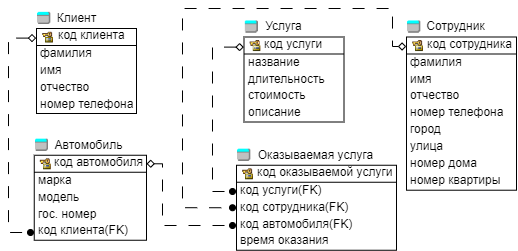

The diagram above was exported from draw.io. Its source (the exported page's mxGraphModel, read from the mxfile embedded in the PNG):
<mxGraphModel dx="1434" dy="790" grid="1" gridSize="10" guides="1" tooltips="1" connect="1" arrows="1" fold="1" page="1" pageScale="1" pageWidth="850" pageHeight="1100" background="none" math="0" shadow="0">
  <root>
    <mxCell id="0" />
    <mxCell id="1" parent="0" />
    <mxCell id="sn_7H-xOqYKLnzODbXpS-6" value="" style="rounded=0;whiteSpace=wrap;html=1;" parent="1" vertex="1">
      <mxGeometry x="40" y="80" width="100" height="85" as="geometry" />
    </mxCell>
    <mxCell id="sn_7H-xOqYKLnzODbXpS-1" value="" style="shape=image;imageAspect=0;aspect=fixed;verticalLabelPosition=bottom;verticalAlign=top;image=data:image/png,(base64 omitted: 1596 chars);" parent="1" vertex="1">
      <mxGeometry x="160" y="240" as="geometry" />
    </mxCell>
    <mxCell id="sn_7H-xOqYKLnzODbXpS-25" style="edgeStyle=orthogonalEdgeStyle;rounded=0;orthogonalLoop=1;jettySize=auto;html=1;exitX=-0.003;exitY=0.113;exitDx=0;exitDy=0;exitPerimeter=0;dashed=1;dashPattern=12 12;startArrow=diamond;startFill=0;endArrow=oval;endFill=1;" parent="1" source="sn_7H-xOqYKLnzODbXpS-6" edge="1">
      <mxGeometry relative="1" as="geometry">
        <mxPoint x="34.400000000000006" y="89.60499999999999" as="sourcePoint" />
        <mxPoint x="34" y="284" as="targetPoint" />
        <Array as="points">
          <mxPoint x="12" y="90" />
          <mxPoint x="12" y="284" />
        </Array>
      </mxGeometry>
    </mxCell>
    <mxCell id="sn_7H-xOqYKLnzODbXpS-2" value="" style="shape=image;imageAspect=0;aspect=fixed;verticalLabelPosition=bottom;verticalAlign=top;image=data:image/png,(base64 omitted: 1596 chars);" parent="1" vertex="1">
      <mxGeometry x="43.06" y="82" width="14.44" height="15" as="geometry" />
    </mxCell>
    <mxCell id="sn_7H-xOqYKLnzODbXpS-3" value="" style="shape=image;verticalLabelPosition=bottom;labelBackgroundColor=default;verticalAlign=top;aspect=fixed;imageAspect=0;image=data:image/png,(base64 omitted: 976 chars);" parent="1" vertex="1">
      <mxGeometry x="40" y="63" width="15" height="13.78" as="geometry" />
    </mxCell>
    <mxCell id="sn_7H-xOqYKLnzODbXpS-7" value="Клиент" style="text;html=1;strokeColor=none;fillColor=none;align=center;verticalAlign=middle;whiteSpace=wrap;rounded=0;" parent="1" vertex="1">
      <mxGeometry x="57.5" y="61.5" width="45" height="16.78" as="geometry" />
    </mxCell>
    <mxCell id="sn_7H-xOqYKLnzODbXpS-8" value="код клиента" style="text;html=1;strokeColor=none;fillColor=none;align=left;verticalAlign=middle;whiteSpace=wrap;rounded=0;" parent="1" vertex="1">
      <mxGeometry x="59.5" y="78.28" width="72.5" height="16.78" as="geometry" />
    </mxCell>
    <mxCell id="sn_7H-xOqYKLnzODbXpS-9" value="номер телефона" style="text;html=1;strokeColor=none;fillColor=none;align=left;verticalAlign=middle;whiteSpace=wrap;rounded=0;" parent="1" vertex="1">
      <mxGeometry x="42" y="147.34" width="102.5" height="16.78" as="geometry" />
    </mxCell>
    <mxCell id="sn_7H-xOqYKLnzODbXpS-11" value="" style="endArrow=none;html=1;rounded=0;" parent="1" edge="1">
      <mxGeometry width="50" height="50" relative="1" as="geometry">
        <mxPoint x="40" y="97" as="sourcePoint" />
        <mxPoint x="140" y="97" as="targetPoint" />
      </mxGeometry>
    </mxCell>
    <mxCell id="sn_7H-xOqYKLnzODbXpS-12" value="фамилия" style="text;html=1;strokeColor=none;fillColor=none;align=left;verticalAlign=middle;whiteSpace=wrap;rounded=0;" parent="1" vertex="1">
      <mxGeometry x="42" y="97" width="60" height="16.78" as="geometry" />
    </mxCell>
    <mxCell id="sn_7H-xOqYKLnzODbXpS-13" value="имя" style="text;html=1;strokeColor=none;fillColor=none;align=left;verticalAlign=middle;whiteSpace=wrap;rounded=0;" parent="1" vertex="1">
      <mxGeometry x="42" y="113.78" width="30" height="16.78" as="geometry" />
    </mxCell>
    <mxCell id="sn_7H-xOqYKLnzODbXpS-14" value="отчество" style="text;html=1;strokeColor=none;fillColor=none;align=left;verticalAlign=middle;whiteSpace=wrap;rounded=0;" parent="1" vertex="1">
      <mxGeometry x="42" y="130.56" width="58" height="16.78" as="geometry" />
    </mxCell>
    <mxCell id="sn_7H-xOqYKLnzODbXpS-15" value="" style="rounded=0;whiteSpace=wrap;html=1;" parent="1" vertex="1">
      <mxGeometry x="37.75" y="206.75" width="112.25" height="85" as="geometry" />
    </mxCell>
    <mxCell id="sn_7H-xOqYKLnzODbXpS-16" value="" style="shape=image;imageAspect=0;aspect=fixed;verticalLabelPosition=bottom;verticalAlign=top;image=data:image/png,(base64 omitted: 1596 chars);" parent="1" vertex="1">
      <mxGeometry x="40.81" y="208.75" width="14.44" height="15" as="geometry" />
    </mxCell>
    <mxCell id="sn_7H-xOqYKLnzODbXpS-17" value="" style="shape=image;verticalLabelPosition=bottom;labelBackgroundColor=default;verticalAlign=top;aspect=fixed;imageAspect=0;image=data:image/png,(base64 omitted: 976 chars);" parent="1" vertex="1">
      <mxGeometry x="37.75" y="189.75" width="15" height="13.78" as="geometry" />
    </mxCell>
    <mxCell id="sn_7H-xOqYKLnzODbXpS-18" value="Автомобиль" style="text;html=1;strokeColor=none;fillColor=none;align=center;verticalAlign=middle;whiteSpace=wrap;rounded=0;" parent="1" vertex="1">
      <mxGeometry x="55.25" y="188.25" width="74.75" height="16.78" as="geometry" />
    </mxCell>
    <mxCell id="sn_7H-xOqYKLnzODbXpS-19" value="код автомобиля" style="text;html=1;strokeColor=none;fillColor=none;align=left;verticalAlign=middle;whiteSpace=wrap;rounded=0;" parent="1" vertex="1">
      <mxGeometry x="56.25" y="206.03" width="92.75" height="16.78" as="geometry" />
    </mxCell>
    <mxCell id="sn_7H-xOqYKLnzODbXpS-20" value="код клиента(FK)" style="text;html=1;strokeColor=none;fillColor=none;align=left;verticalAlign=middle;whiteSpace=wrap;rounded=0;" parent="1" vertex="1">
      <mxGeometry x="39.75" y="274.09000000000003" width="102.5" height="16.78" as="geometry" />
    </mxCell>
    <mxCell id="sn_7H-xOqYKLnzODbXpS-21" value="" style="endArrow=none;html=1;rounded=0;" parent="1" edge="1">
      <mxGeometry width="50" height="50" relative="1" as="geometry">
        <mxPoint x="37.75" y="223.75" as="sourcePoint" />
        <mxPoint x="150" y="223.75" as="targetPoint" />
      </mxGeometry>
    </mxCell>
    <mxCell id="sn_7H-xOqYKLnzODbXpS-22" value="марка" style="text;html=1;strokeColor=none;fillColor=none;align=left;verticalAlign=middle;whiteSpace=wrap;rounded=0;" parent="1" vertex="1">
      <mxGeometry x="39.75" y="223.75" width="40.25" height="16.78" as="geometry" />
    </mxCell>
    <mxCell id="sn_7H-xOqYKLnzODbXpS-23" value="модель" style="text;html=1;strokeColor=none;fillColor=none;align=left;verticalAlign=middle;whiteSpace=wrap;rounded=0;" parent="1" vertex="1">
      <mxGeometry x="39.75" y="240.53" width="50.25" height="16.78" as="geometry" />
    </mxCell>
    <mxCell id="sn_7H-xOqYKLnzODbXpS-24" value="гос. номер" style="text;html=1;strokeColor=none;fillColor=none;align=left;verticalAlign=middle;whiteSpace=wrap;rounded=0;" parent="1" vertex="1">
      <mxGeometry x="39.75" y="257.31" width="70.25" height="16.78" as="geometry" />
    </mxCell>
    <mxCell id="sn_7H-xOqYKLnzODbXpS-26" value="" style="rounded=0;whiteSpace=wrap;html=1;" parent="1" vertex="1">
      <mxGeometry x="410" y="88.5" width="110" height="153.22" as="geometry" />
    </mxCell>
    <mxCell id="sn_7H-xOqYKLnzODbXpS-64" style="edgeStyle=orthogonalEdgeStyle;rounded=0;orthogonalLoop=1;jettySize=auto;html=1;exitX=-0.002;exitY=0.062;exitDx=0;exitDy=0;entryX=0;entryY=0.5;entryDx=0;entryDy=0;startArrow=diamond;startFill=0;endArrow=oval;endFill=1;dashed=1;dashPattern=12 12;exitPerimeter=0;" parent="1" source="sn_7H-xOqYKLnzODbXpS-26" edge="1">
      <mxGeometry relative="1" as="geometry">
        <mxPoint x="409.06" y="98" as="sourcePoint" />
        <mxPoint x="235.99999999999994" y="259.24999999999994" as="targetPoint" />
        <Array as="points">
          <mxPoint x="396" y="98" />
          <mxPoint x="396" y="60" />
          <mxPoint x="186" y="60" />
          <mxPoint x="186" y="259" />
        </Array>
      </mxGeometry>
    </mxCell>
    <mxCell id="sn_7H-xOqYKLnzODbXpS-27" value="" style="shape=image;imageAspect=0;aspect=fixed;verticalLabelPosition=bottom;verticalAlign=top;image=data:image/png,(base64 omitted: 1596 chars);" parent="1" vertex="1">
      <mxGeometry x="413.06" y="90.5" width="14.44" height="15" as="geometry" />
    </mxCell>
    <mxCell id="sn_7H-xOqYKLnzODbXpS-28" value="" style="shape=image;verticalLabelPosition=bottom;labelBackgroundColor=default;verticalAlign=top;aspect=fixed;imageAspect=0;image=data:image/png,(base64 omitted: 976 chars);" parent="1" vertex="1">
      <mxGeometry x="410" y="71.5" width="15" height="13.78" as="geometry" />
    </mxCell>
    <mxCell id="sn_7H-xOqYKLnzODbXpS-29" value="Сотрудник" style="text;html=1;strokeColor=none;fillColor=none;align=center;verticalAlign=middle;whiteSpace=wrap;rounded=0;" parent="1" vertex="1">
      <mxGeometry x="427.5" y="70" width="62.5" height="16.78" as="geometry" />
    </mxCell>
    <mxCell id="sn_7H-xOqYKLnzODbXpS-30" value="код сотрудника" style="text;html=1;strokeColor=none;fillColor=none;align=left;verticalAlign=middle;whiteSpace=wrap;rounded=0;" parent="1" vertex="1">
      <mxGeometry x="428.5" y="87.78" width="90.5" height="16.78" as="geometry" />
    </mxCell>
    <mxCell id="sn_7H-xOqYKLnzODbXpS-31" value="номер телефона" style="text;html=1;strokeColor=none;fillColor=none;align=left;verticalAlign=middle;whiteSpace=wrap;rounded=0;" parent="1" vertex="1">
      <mxGeometry x="412" y="155.84" width="102.5" height="16.78" as="geometry" />
    </mxCell>
    <mxCell id="sn_7H-xOqYKLnzODbXpS-32" value="" style="endArrow=none;html=1;rounded=0;" parent="1" edge="1">
      <mxGeometry width="50" height="50" relative="1" as="geometry">
        <mxPoint x="410" y="105.5" as="sourcePoint" />
        <mxPoint x="520" y="105.5" as="targetPoint" />
      </mxGeometry>
    </mxCell>
    <mxCell id="sn_7H-xOqYKLnzODbXpS-33" value="фамилия" style="text;html=1;strokeColor=none;fillColor=none;align=left;verticalAlign=middle;whiteSpace=wrap;rounded=0;" parent="1" vertex="1">
      <mxGeometry x="412" y="105.5" width="60" height="16.78" as="geometry" />
    </mxCell>
    <mxCell id="sn_7H-xOqYKLnzODbXpS-34" value="имя" style="text;html=1;strokeColor=none;fillColor=none;align=left;verticalAlign=middle;whiteSpace=wrap;rounded=0;" parent="1" vertex="1">
      <mxGeometry x="412" y="122.28" width="30" height="16.78" as="geometry" />
    </mxCell>
    <mxCell id="sn_7H-xOqYKLnzODbXpS-35" value="отчество" style="text;html=1;strokeColor=none;fillColor=none;align=left;verticalAlign=middle;whiteSpace=wrap;rounded=0;" parent="1" vertex="1">
      <mxGeometry x="412" y="139.06" width="58" height="16.78" as="geometry" />
    </mxCell>
    <mxCell id="sn_7H-xOqYKLnzODbXpS-36" value="номер квартиры" style="text;html=1;strokeColor=none;fillColor=none;align=left;verticalAlign=middle;whiteSpace=wrap;rounded=0;" parent="1" vertex="1">
      <mxGeometry x="412" y="223.96000000000004" width="102.5" height="16.78" as="geometry" />
    </mxCell>
    <mxCell id="sn_7H-xOqYKLnzODbXpS-37" value="город" style="text;html=1;strokeColor=none;fillColor=none;align=left;verticalAlign=middle;whiteSpace=wrap;rounded=0;" parent="1" vertex="1">
      <mxGeometry x="412" y="172.62" width="60" height="16.78" as="geometry" />
    </mxCell>
    <mxCell id="sn_7H-xOqYKLnzODbXpS-38" value="улица" style="text;html=1;strokeColor=none;fillColor=none;align=left;verticalAlign=middle;whiteSpace=wrap;rounded=0;" parent="1" vertex="1">
      <mxGeometry x="412" y="189.40000000000003" width="30" height="16.78" as="geometry" />
    </mxCell>
    <mxCell id="sn_7H-xOqYKLnzODbXpS-39" value="номер дома" style="text;html=1;strokeColor=none;fillColor=none;align=left;verticalAlign=middle;whiteSpace=wrap;rounded=0;" parent="1" vertex="1">
      <mxGeometry x="412" y="206.18" width="78" height="16.78" as="geometry" />
    </mxCell>
    <mxCell id="sn_7H-xOqYKLnzODbXpS-40" style="edgeStyle=orthogonalEdgeStyle;rounded=0;orthogonalLoop=1;jettySize=auto;html=1;exitX=0.5;exitY=1;exitDx=0;exitDy=0;" parent="1" source="sn_7H-xOqYKLnzODbXpS-26" target="sn_7H-xOqYKLnzODbXpS-26" edge="1">
      <mxGeometry relative="1" as="geometry" />
    </mxCell>
    <mxCell id="sn_7H-xOqYKLnzODbXpS-41" value="" style="rounded=0;whiteSpace=wrap;html=1;" parent="1" vertex="1">
      <mxGeometry x="240" y="216.75" width="160" height="85" as="geometry" />
    </mxCell>
    <mxCell id="sn_7H-xOqYKLnzODbXpS-42" value="" style="shape=image;imageAspect=0;aspect=fixed;verticalLabelPosition=bottom;verticalAlign=top;image=data:image/png,(base64 omitted: 1596 chars);" parent="1" vertex="1">
      <mxGeometry x="243.06" y="218.75000000000003" width="14.44" height="15" as="geometry" />
    </mxCell>
    <mxCell id="sn_7H-xOqYKLnzODbXpS-43" value="" style="shape=image;verticalLabelPosition=bottom;labelBackgroundColor=default;verticalAlign=top;aspect=fixed;imageAspect=0;image=data:image/png,(base64 omitted: 976 chars);" parent="1" vertex="1">
      <mxGeometry x="240" y="199.75000000000003" width="15" height="13.78" as="geometry" />
    </mxCell>
    <mxCell id="sn_7H-xOqYKLnzODbXpS-44" value="Оказываемая услуга" style="text;html=1;strokeColor=none;fillColor=none;align=center;verticalAlign=middle;whiteSpace=wrap;rounded=0;" parent="1" vertex="1">
      <mxGeometry x="257.5" y="198.25000000000003" width="122.5" height="16.78" as="geometry" />
    </mxCell>
    <mxCell id="sn_7H-xOqYKLnzODbXpS-45" value="код оказываемой услуги" style="text;html=1;strokeColor=none;fillColor=none;align=left;verticalAlign=middle;whiteSpace=wrap;rounded=0;" parent="1" vertex="1">
      <mxGeometry x="258.5" y="216.03" width="140.5" height="16.78" as="geometry" />
    </mxCell>
    <mxCell id="sn_7H-xOqYKLnzODbXpS-46" value="время оказания" style="text;html=1;strokeColor=none;fillColor=none;align=left;verticalAlign=middle;whiteSpace=wrap;rounded=0;" parent="1" vertex="1">
      <mxGeometry x="242" y="284.09000000000003" width="102.5" height="16.78" as="geometry" />
    </mxCell>
    <mxCell id="sn_7H-xOqYKLnzODbXpS-47" value="" style="endArrow=none;html=1;rounded=0;" parent="1" edge="1">
      <mxGeometry width="50" height="50" relative="1" as="geometry">
        <mxPoint x="240" y="233.75000000000003" as="sourcePoint" />
        <mxPoint x="400" y="233.75000000000003" as="targetPoint" />
      </mxGeometry>
    </mxCell>
    <mxCell id="sn_7H-xOqYKLnzODbXpS-48" value="код услуги(FK)" style="text;html=1;strokeColor=none;fillColor=none;align=left;verticalAlign=middle;whiteSpace=wrap;rounded=0;" parent="1" vertex="1">
      <mxGeometry x="242" y="233.75" width="88" height="16.78" as="geometry" />
    </mxCell>
    <mxCell id="sn_7H-xOqYKLnzODbXpS-49" value="код сотрудника(FK)" style="text;html=1;strokeColor=none;fillColor=none;align=left;verticalAlign=middle;whiteSpace=wrap;rounded=0;" parent="1" vertex="1">
      <mxGeometry x="242" y="250.53" width="118" height="16.78" as="geometry" />
    </mxCell>
    <mxCell id="sn_7H-xOqYKLnzODbXpS-50" value="код автомобиля(FK)" style="text;html=1;strokeColor=none;fillColor=none;align=left;verticalAlign=middle;whiteSpace=wrap;rounded=0;" parent="1" vertex="1">
      <mxGeometry x="242" y="267.31" width="118" height="16.78" as="geometry" />
    </mxCell>
    <mxCell id="sn_7H-xOqYKLnzODbXpS-51" value="" style="rounded=0;whiteSpace=wrap;html=1;" parent="1" vertex="1">
      <mxGeometry x="247.5" y="88.5" width="100" height="85" as="geometry" />
    </mxCell>
    <mxCell id="sn_7H-xOqYKLnzODbXpS-52" value="" style="shape=image;imageAspect=0;aspect=fixed;verticalLabelPosition=bottom;verticalAlign=top;image=data:image/png,(base64 omitted: 1596 chars);" parent="1" vertex="1">
      <mxGeometry x="250.56" y="90.5" width="14.44" height="15" as="geometry" />
    </mxCell>
    <mxCell id="sn_7H-xOqYKLnzODbXpS-53" value="" style="shape=image;verticalLabelPosition=bottom;labelBackgroundColor=default;verticalAlign=top;aspect=fixed;imageAspect=0;image=data:image/png,(base64 omitted: 976 chars);" parent="1" vertex="1">
      <mxGeometry x="247.5" y="71.5" width="15" height="13.78" as="geometry" />
    </mxCell>
    <mxCell id="sn_7H-xOqYKLnzODbXpS-54" value="Услуга" style="text;html=1;strokeColor=none;fillColor=none;align=center;verticalAlign=middle;whiteSpace=wrap;rounded=0;" parent="1" vertex="1">
      <mxGeometry x="265" y="70" width="45" height="16.78" as="geometry" />
    </mxCell>
    <mxCell id="sn_7H-xOqYKLnzODbXpS-55" value="код услуги" style="text;html=1;strokeColor=none;fillColor=none;align=left;verticalAlign=middle;whiteSpace=wrap;rounded=0;" parent="1" vertex="1">
      <mxGeometry x="266" y="87.78" width="72.5" height="16.78" as="geometry" />
    </mxCell>
    <mxCell id="sn_7H-xOqYKLnzODbXpS-56" value="описание" style="text;html=1;strokeColor=none;fillColor=none;align=left;verticalAlign=middle;whiteSpace=wrap;rounded=0;" parent="1" vertex="1">
      <mxGeometry x="249.5" y="155.84" width="32" height="16.78" as="geometry" />
    </mxCell>
    <mxCell id="sn_7H-xOqYKLnzODbXpS-57" value="" style="endArrow=none;html=1;rounded=0;" parent="1" edge="1">
      <mxGeometry width="50" height="50" relative="1" as="geometry">
        <mxPoint x="247.5" y="105.5" as="sourcePoint" />
        <mxPoint x="347.5" y="105.5" as="targetPoint" />
      </mxGeometry>
    </mxCell>
    <mxCell id="sn_7H-xOqYKLnzODbXpS-58" value="название" style="text;html=1;strokeColor=none;fillColor=none;align=left;verticalAlign=middle;whiteSpace=wrap;rounded=0;" parent="1" vertex="1">
      <mxGeometry x="249.5" y="105.5" width="60" height="16.78" as="geometry" />
    </mxCell>
    <mxCell id="sn_7H-xOqYKLnzODbXpS-59" value="длительность" style="text;html=1;strokeColor=none;fillColor=none;align=left;verticalAlign=middle;whiteSpace=wrap;rounded=0;" parent="1" vertex="1">
      <mxGeometry x="249.5" y="122.28" width="82" height="16.78" as="geometry" />
    </mxCell>
    <mxCell id="sn_7H-xOqYKLnzODbXpS-60" value="стоимость" style="text;html=1;strokeColor=none;fillColor=none;align=left;verticalAlign=middle;whiteSpace=wrap;rounded=0;" parent="1" vertex="1">
      <mxGeometry x="249.5" y="139.06" width="58" height="16.78" as="geometry" />
    </mxCell>
    <mxCell id="sn_7H-xOqYKLnzODbXpS-63" style="edgeStyle=orthogonalEdgeStyle;rounded=0;orthogonalLoop=1;jettySize=auto;html=1;startArrow=diamond;startFill=0;endArrow=oval;endFill=1;dashed=1;dashPattern=12 12;exitX=-0.002;exitY=0.119;exitDx=0;exitDy=0;exitPerimeter=0;" parent="1" source="sn_7H-xOqYKLnzODbXpS-51" edge="1">
      <mxGeometry relative="1" as="geometry">
        <mxPoint x="230" y="90" as="sourcePoint" />
        <mxPoint x="236" y="243" as="targetPoint" />
        <Array as="points">
          <mxPoint x="216" y="99" />
          <mxPoint x="216" y="243" />
        </Array>
      </mxGeometry>
    </mxCell>
    <mxCell id="sn_7H-xOqYKLnzODbXpS-65" style="edgeStyle=orthogonalEdgeStyle;rounded=0;orthogonalLoop=1;jettySize=auto;html=1;exitX=1;exitY=0.1;exitDx=0;exitDy=0;startArrow=diamond;startFill=0;endArrow=oval;endFill=1;dashed=1;dashPattern=12 12;exitPerimeter=0;" parent="1" source="sn_7H-xOqYKLnzODbXpS-15" edge="1">
      <mxGeometry relative="1" as="geometry">
        <mxPoint x="146.44899999999998" y="215.16499999999996" as="sourcePoint" />
        <mxPoint x="236" y="277" as="targetPoint" />
        <Array as="points">
          <mxPoint x="166" y="215" />
          <mxPoint x="166" y="277" />
        </Array>
      </mxGeometry>
    </mxCell>
  </root>
</mxGraphModel>